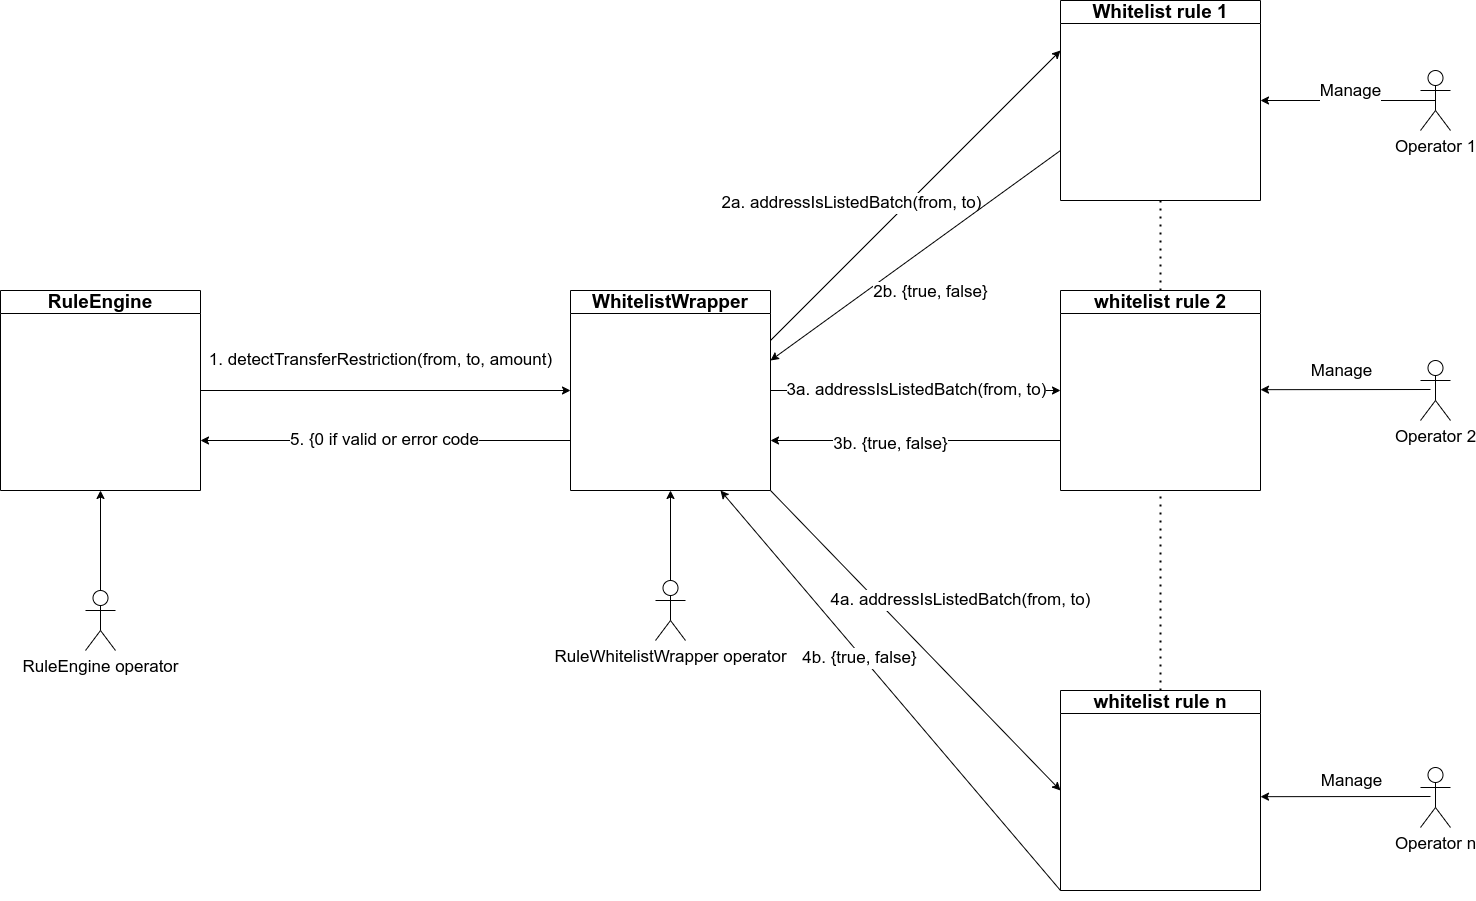

The diagram above was exported from draw.io. Its source (the exported page's mxGraphModel, read from the mxfile embedded in the PNG):
<mxGraphModel dx="6199" dy="1680" grid="1" gridSize="10" guides="1" tooltips="1" connect="1" arrows="1" fold="1" page="1" pageScale="1" pageWidth="2336" pageHeight="1654" math="0" shadow="0">
  <root>
    <mxCell id="0" />
    <mxCell id="1" parent="0" />
    <mxCell id="tFzbG6d0s2iZvE1lt7hh-2" value="&lt;font style=&quot;font-size: 19px;&quot;&gt;RuleEngine&lt;/font&gt;" style="swimlane;whiteSpace=wrap;html=1;fontSize=17;" parent="1" vertex="1">
      <mxGeometry x="-130" y="320" width="200" height="200" as="geometry" />
    </mxCell>
    <mxCell id="tFzbG6d0s2iZvE1lt7hh-3" value="&lt;font style=&quot;font-size: 19px;&quot;&gt;WhitelistWrapper&lt;/font&gt;" style="swimlane;whiteSpace=wrap;html=1;fontSize=17;" parent="1" vertex="1">
      <mxGeometry x="440" y="320" width="200" height="200" as="geometry" />
    </mxCell>
    <mxCell id="tFzbG6d0s2iZvE1lt7hh-4" value="&lt;font style=&quot;font-size: 19px;&quot;&gt;Whitelist rule 1&lt;/font&gt;" style="swimlane;whiteSpace=wrap;html=1;fontSize=17;" parent="1" vertex="1">
      <mxGeometry x="930" y="30" width="200" height="200" as="geometry" />
    </mxCell>
    <mxCell id="tFzbG6d0s2iZvE1lt7hh-5" value="&lt;font style=&quot;font-size: 19px;&quot;&gt;whitelist rule 2&lt;/font&gt;" style="swimlane;whiteSpace=wrap;html=1;fontSize=17;" parent="1" vertex="1">
      <mxGeometry x="930" y="320" width="200" height="200" as="geometry" />
    </mxCell>
    <mxCell id="tFzbG6d0s2iZvE1lt7hh-6" value="&lt;font style=&quot;font-size: 19px;&quot;&gt;whitelist rule n&lt;/font&gt;" style="swimlane;whiteSpace=wrap;html=1;fontSize=17;" parent="1" vertex="1">
      <mxGeometry x="930" y="720" width="200" height="200" as="geometry" />
    </mxCell>
    <mxCell id="tFzbG6d0s2iZvE1lt7hh-7" value="1. detectTransferRestriction(from, to, amount)" style="endArrow=classic;html=1;rounded=0;exitX=1;exitY=0.5;exitDx=0;exitDy=0;entryX=0;entryY=0.5;entryDx=0;entryDy=0;fontSize=17;" parent="1" source="tFzbG6d0s2iZvE1lt7hh-2" target="tFzbG6d0s2iZvE1lt7hh-3" edge="1">
      <mxGeometry x="-0.027" y="30" width="50" height="50" relative="1" as="geometry">
        <mxPoint x="360" y="450" as="sourcePoint" />
        <mxPoint x="410" y="400" as="targetPoint" />
        <mxPoint as="offset" />
      </mxGeometry>
    </mxCell>
    <mxCell id="tFzbG6d0s2iZvE1lt7hh-8" value="" style="endArrow=classic;html=1;rounded=0;exitX=1;exitY=0.25;exitDx=0;exitDy=0;entryX=0;entryY=0.25;entryDx=0;entryDy=0;fontSize=17;" parent="1" source="tFzbG6d0s2iZvE1lt7hh-3" target="tFzbG6d0s2iZvE1lt7hh-4" edge="1">
      <mxGeometry width="50" height="50" relative="1" as="geometry">
        <mxPoint x="710" y="340" as="sourcePoint" />
        <mxPoint x="760" y="290" as="targetPoint" />
      </mxGeometry>
    </mxCell>
    <mxCell id="eFk-D6ZALVVUtiB-VFj3-2" value="&lt;span style=&quot;font-size: 17px;&quot;&gt;2a. addressIsListedBatch(from, to)&lt;/span&gt;" style="edgeLabel;html=1;align=center;verticalAlign=middle;resizable=0;points=[];fontSize=17;" parent="tFzbG6d0s2iZvE1lt7hh-8" vertex="1" connectable="0">
      <mxGeometry x="-0.2548" y="4" relative="1" as="geometry">
        <mxPoint x="-25" y="-29" as="offset" />
      </mxGeometry>
    </mxCell>
    <mxCell id="tFzbG6d0s2iZvE1lt7hh-9" value="3a. addressIsListedBatch(from, to)" style="endArrow=classic;html=1;rounded=0;exitX=1;exitY=0.5;exitDx=0;exitDy=0;entryX=0;entryY=0.5;entryDx=0;entryDy=0;fontSize=17;" parent="1" source="tFzbG6d0s2iZvE1lt7hh-3" target="tFzbG6d0s2iZvE1lt7hh-5" edge="1">
      <mxGeometry width="50" height="50" relative="1" as="geometry">
        <mxPoint x="730" y="490" as="sourcePoint" />
        <mxPoint x="780" y="440" as="targetPoint" />
        <Array as="points">
          <mxPoint x="750" y="420" />
        </Array>
      </mxGeometry>
    </mxCell>
    <mxCell id="tFzbG6d0s2iZvE1lt7hh-10" value="4a. addressIsListedBatch(from, to)" style="endArrow=classic;html=1;rounded=0;exitX=1;exitY=1;exitDx=0;exitDy=0;entryX=0;entryY=0.5;entryDx=0;entryDy=0;fontSize=17;" parent="1" source="tFzbG6d0s2iZvE1lt7hh-3" target="tFzbG6d0s2iZvE1lt7hh-6" edge="1">
      <mxGeometry x="0.0121" y="60" width="50" height="50" relative="1" as="geometry">
        <mxPoint x="650" y="630" as="sourcePoint" />
        <mxPoint x="700" y="580" as="targetPoint" />
        <mxPoint as="offset" />
      </mxGeometry>
    </mxCell>
    <mxCell id="tFzbG6d0s2iZvE1lt7hh-12" value="" style="endArrow=classic;html=1;rounded=0;exitX=0;exitY=0.75;exitDx=0;exitDy=0;fontSize=17;" parent="1" source="tFzbG6d0s2iZvE1lt7hh-4" edge="1">
      <mxGeometry width="50" height="50" relative="1" as="geometry">
        <mxPoint x="640" y="320" as="sourcePoint" />
        <mxPoint x="640" y="390" as="targetPoint" />
      </mxGeometry>
    </mxCell>
    <mxCell id="tFzbG6d0s2iZvE1lt7hh-13" value="2b. {true, false}" style="edgeLabel;html=1;align=center;verticalAlign=middle;resizable=0;points=[];fontSize=17;" parent="tFzbG6d0s2iZvE1lt7hh-12" vertex="1" connectable="0">
      <mxGeometry x="0.1785" y="3" relative="1" as="geometry">
        <mxPoint x="38" y="14" as="offset" />
      </mxGeometry>
    </mxCell>
    <mxCell id="tFzbG6d0s2iZvE1lt7hh-14" value="" style="endArrow=classic;html=1;rounded=0;exitX=0;exitY=0.75;exitDx=0;exitDy=0;entryX=1;entryY=0.75;entryDx=0;entryDy=0;fontSize=17;" parent="1" source="tFzbG6d0s2iZvE1lt7hh-5" target="tFzbG6d0s2iZvE1lt7hh-3" edge="1">
      <mxGeometry width="50" height="50" relative="1" as="geometry">
        <mxPoint x="820" y="240" as="sourcePoint" />
        <mxPoint x="650" y="400" as="targetPoint" />
      </mxGeometry>
    </mxCell>
    <mxCell id="tFzbG6d0s2iZvE1lt7hh-15" value="3b. {true, false}" style="edgeLabel;html=1;align=center;verticalAlign=middle;resizable=0;points=[];fontSize=17;" parent="tFzbG6d0s2iZvE1lt7hh-14" vertex="1" connectable="0">
      <mxGeometry x="0.1785" y="3" relative="1" as="geometry">
        <mxPoint as="offset" />
      </mxGeometry>
    </mxCell>
    <mxCell id="tFzbG6d0s2iZvE1lt7hh-16" value="" style="endArrow=classic;html=1;rounded=0;exitX=0;exitY=1;exitDx=0;exitDy=0;entryX=0.75;entryY=1;entryDx=0;entryDy=0;fontSize=17;" parent="1" source="tFzbG6d0s2iZvE1lt7hh-6" target="tFzbG6d0s2iZvE1lt7hh-3" edge="1">
      <mxGeometry width="50" height="50" relative="1" as="geometry">
        <mxPoint x="820" y="480" as="sourcePoint" />
        <mxPoint x="640" y="510" as="targetPoint" />
      </mxGeometry>
    </mxCell>
    <mxCell id="tFzbG6d0s2iZvE1lt7hh-17" value="4b. {true, false}" style="edgeLabel;html=1;align=center;verticalAlign=middle;resizable=0;points=[];fontSize=17;" parent="tFzbG6d0s2iZvE1lt7hh-16" vertex="1" connectable="0">
      <mxGeometry x="0.1785" y="3" relative="1" as="geometry">
        <mxPoint as="offset" />
      </mxGeometry>
    </mxCell>
    <mxCell id="tFzbG6d0s2iZvE1lt7hh-18" value="" style="endArrow=none;dashed=1;html=1;dashPattern=1 3;strokeWidth=2;rounded=0;exitX=0.5;exitY=0;exitDx=0;exitDy=0;entryX=0.5;entryY=1;entryDx=0;entryDy=0;fontSize=17;" parent="1" source="tFzbG6d0s2iZvE1lt7hh-6" target="tFzbG6d0s2iZvE1lt7hh-5" edge="1">
      <mxGeometry width="50" height="50" relative="1" as="geometry">
        <mxPoint x="870" y="580" as="sourcePoint" />
        <mxPoint x="920" y="530" as="targetPoint" />
      </mxGeometry>
    </mxCell>
    <mxCell id="tFzbG6d0s2iZvE1lt7hh-19" value="5. {0 if valid or error code" style="endArrow=classic;html=1;rounded=0;exitX=0;exitY=0.75;exitDx=0;exitDy=0;entryX=1;entryY=0.75;entryDx=0;entryDy=0;fontSize=17;" parent="1" source="tFzbG6d0s2iZvE1lt7hh-3" target="tFzbG6d0s2iZvE1lt7hh-2" edge="1">
      <mxGeometry width="50" height="50" relative="1" as="geometry">
        <mxPoint x="350" y="510" as="sourcePoint" />
        <mxPoint x="400" y="460" as="targetPoint" />
      </mxGeometry>
    </mxCell>
    <mxCell id="eFk-D6ZALVVUtiB-VFj3-4" value="" style="endArrow=none;dashed=1;html=1;dashPattern=1 3;strokeWidth=2;rounded=0;entryX=0.5;entryY=1;entryDx=0;entryDy=0;fontSize=17;" parent="1" target="tFzbG6d0s2iZvE1lt7hh-4" edge="1">
      <mxGeometry width="50" height="50" relative="1" as="geometry">
        <mxPoint x="1030" y="320" as="sourcePoint" />
        <mxPoint x="1040" y="530" as="targetPoint" />
      </mxGeometry>
    </mxCell>
    <mxCell id="eFk-D6ZALVVUtiB-VFj3-6" value="Operator 1" style="shape=umlActor;verticalLabelPosition=bottom;verticalAlign=top;html=1;outlineConnect=0;fontSize=17;" parent="1" vertex="1">
      <mxGeometry x="1290" y="100" width="30" height="60" as="geometry" />
    </mxCell>
    <mxCell id="eFk-D6ZALVVUtiB-VFj3-7" value="" style="endArrow=classic;html=1;rounded=0;exitX=0.5;exitY=0.5;exitDx=0;exitDy=0;exitPerimeter=0;entryX=1;entryY=0.5;entryDx=0;entryDy=0;fontSize=17;" parent="1" source="eFk-D6ZALVVUtiB-VFj3-6" target="tFzbG6d0s2iZvE1lt7hh-4" edge="1">
      <mxGeometry width="50" height="50" relative="1" as="geometry">
        <mxPoint x="1210" y="140" as="sourcePoint" />
        <mxPoint x="1260" y="90" as="targetPoint" />
      </mxGeometry>
    </mxCell>
    <mxCell id="eFk-D6ZALVVUtiB-VFj3-11" value="Manage" style="edgeLabel;html=1;align=center;verticalAlign=middle;resizable=0;points=[];fontSize=17;" parent="eFk-D6ZALVVUtiB-VFj3-7" vertex="1" connectable="0">
      <mxGeometry x="-0.1922" y="-3" relative="1" as="geometry">
        <mxPoint x="-15" y="-7" as="offset" />
      </mxGeometry>
    </mxCell>
    <mxCell id="eFk-D6ZALVVUtiB-VFj3-9" value="" style="endArrow=classic;html=1;rounded=0;entryX=1;entryY=0.5;entryDx=0;entryDy=0;startArrow=none;fontSize=17;" parent="1" edge="1">
      <mxGeometry width="50" height="50" relative="1" as="geometry">
        <mxPoint x="1300" y="419" as="sourcePoint" />
        <mxPoint x="1130" y="419.17" as="targetPoint" />
      </mxGeometry>
    </mxCell>
    <mxCell id="eFk-D6ZALVVUtiB-VFj3-12" value="Operator n" style="shape=umlActor;verticalLabelPosition=bottom;verticalAlign=top;html=1;outlineConnect=0;fontSize=17;" parent="1" vertex="1">
      <mxGeometry x="1290" y="797" width="30" height="60" as="geometry" />
    </mxCell>
    <mxCell id="eFk-D6ZALVVUtiB-VFj3-13" value="" style="endArrow=classic;html=1;rounded=0;entryX=1;entryY=0.5;entryDx=0;entryDy=0;fontSize=17;" parent="1" edge="1">
      <mxGeometry width="50" height="50" relative="1" as="geometry">
        <mxPoint x="1300" y="826" as="sourcePoint" />
        <mxPoint x="1130" y="826.1700000000001" as="targetPoint" />
      </mxGeometry>
    </mxCell>
    <mxCell id="eFk-D6ZALVVUtiB-VFj3-14" value="Manage" style="edgeLabel;html=1;align=center;verticalAlign=middle;resizable=0;points=[];fontSize=17;" parent="eFk-D6ZALVVUtiB-VFj3-13" vertex="1" connectable="0">
      <mxGeometry x="-0.2388" y="-6" relative="1" as="geometry">
        <mxPoint x="-15" y="-10" as="offset" />
      </mxGeometry>
    </mxCell>
    <mxCell id="eFk-D6ZALVVUtiB-VFj3-8" value="Operator 2" style="shape=umlActor;verticalLabelPosition=bottom;verticalAlign=top;html=1;outlineConnect=0;fontSize=17;" parent="1" vertex="1">
      <mxGeometry x="1290" y="390" width="30" height="60" as="geometry" />
    </mxCell>
    <mxCell id="eFk-D6ZALVVUtiB-VFj3-17" value="RuleEngine operator" style="shape=umlActor;verticalLabelPosition=bottom;verticalAlign=top;html=1;outlineConnect=0;fontSize=17;" parent="1" vertex="1">
      <mxGeometry x="-45" y="620" width="30" height="60" as="geometry" />
    </mxCell>
    <mxCell id="eFk-D6ZALVVUtiB-VFj3-19" value="" style="endArrow=classic;html=1;rounded=0;fontSize=17;exitX=0.5;exitY=0;exitDx=0;exitDy=0;exitPerimeter=0;entryX=0.5;entryY=1;entryDx=0;entryDy=0;" parent="1" source="eFk-D6ZALVVUtiB-VFj3-17" target="tFzbG6d0s2iZvE1lt7hh-2" edge="1">
      <mxGeometry width="50" height="50" relative="1" as="geometry">
        <mxPoint x="350" y="640" as="sourcePoint" />
        <mxPoint x="400" y="590" as="targetPoint" />
      </mxGeometry>
    </mxCell>
    <mxCell id="eFk-D6ZALVVUtiB-VFj3-20" value="RuleWhitelistWrapper operator" style="shape=umlActor;verticalLabelPosition=bottom;verticalAlign=top;html=1;outlineConnect=0;fontSize=17;" parent="1" vertex="1">
      <mxGeometry x="525" y="610" width="30" height="60" as="geometry" />
    </mxCell>
    <mxCell id="eFk-D6ZALVVUtiB-VFj3-21" value="" style="endArrow=classic;html=1;rounded=0;fontSize=17;exitX=0.5;exitY=0;exitDx=0;exitDy=0;exitPerimeter=0;entryX=0.5;entryY=1;entryDx=0;entryDy=0;" parent="1" source="eFk-D6ZALVVUtiB-VFj3-20" target="tFzbG6d0s2iZvE1lt7hh-3" edge="1">
      <mxGeometry width="50" height="50" relative="1" as="geometry">
        <mxPoint x="500" y="580" as="sourcePoint" />
        <mxPoint x="550" y="530" as="targetPoint" />
      </mxGeometry>
    </mxCell>
    <mxCell id="Aq7QyzdjnpxrEKHbHc51-1" value="Manage" style="edgeLabel;html=1;align=center;verticalAlign=middle;resizable=0;points=[];fontSize=17;" vertex="1" connectable="0" parent="1">
      <mxGeometry x="1209.9983178601187" y="400.0042886821406" as="geometry" />
    </mxCell>
  </root>
</mxGraphModel>